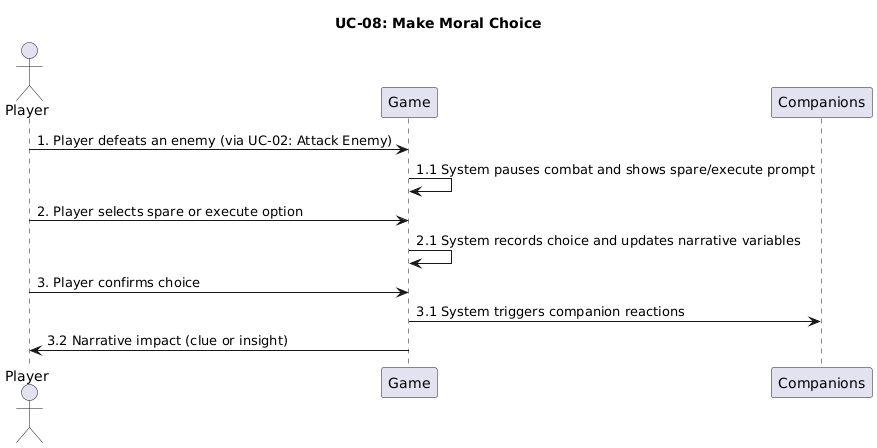

The diagram above was rendered by PlantUML. Its source (embedded in the PNG):
@startuml
title UC-08: Make Moral Choice

actor Player
participant Game
participant Companions

' Step 1
Player -> Game: 1. Player defeats an enemy (via UC-02: Attack Enemy)
Game -> Game: 1.1 System pauses combat and shows spare/execute prompt

' Step 2
Player -> Game: 2. Player selects spare or execute option
Game -> Game: 2.1 System records choice and updates narrative variables

' Step 3
Player -> Game: 3. Player confirms choice
Game -> Companions: 3.1 System triggers companion reactions
Game -> Player: 3.2 Narrative impact (clue or insight)
@enduml